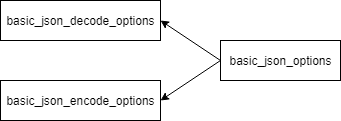

The diagram above was exported from draw.io. Its source (the exported page's mxGraphModel, read from the mxfile embedded in the PNG):
<mxGraphModel dx="721" dy="361" grid="1" gridSize="10" guides="1" tooltips="1" connect="1" arrows="1" fold="1" page="1" pageScale="1" pageWidth="850" pageHeight="1100" math="0" shadow="0">
  <root>
    <mxCell id="0" />
    <mxCell id="1" parent="0" />
    <mxCell id="fVyfRpkHqoN_q8_DBuLy-1" value="basic_json_decode_options" style="rounded=0;whiteSpace=wrap;html=1;" parent="1" vertex="1">
      <mxGeometry x="40" y="80" width="160" height="40" as="geometry" />
    </mxCell>
    <mxCell id="fVyfRpkHqoN_q8_DBuLy-2" value="basic_json_encode_options" style="rounded=0;whiteSpace=wrap;html=1;" parent="1" vertex="1">
      <mxGeometry x="40" y="160" width="160" height="40" as="geometry" />
    </mxCell>
    <mxCell id="fVyfRpkHqoN_q8_DBuLy-3" value="basic_json_options" style="rounded=0;whiteSpace=wrap;html=1;" parent="1" vertex="1">
      <mxGeometry x="260" y="120" width="120" height="40" as="geometry" />
    </mxCell>
    <mxCell id="fVyfRpkHqoN_q8_DBuLy-6" value="" style="endArrow=classic;html=1;exitX=0;exitY=0.5;exitDx=0;exitDy=0;entryX=1;entryY=0.5;entryDx=0;entryDy=0;" parent="1" source="fVyfRpkHqoN_q8_DBuLy-3" target="fVyfRpkHqoN_q8_DBuLy-2" edge="1">
      <mxGeometry width="50" height="50" relative="1" as="geometry">
        <mxPoint x="120" y="260" as="sourcePoint" />
        <mxPoint x="170" y="210" as="targetPoint" />
      </mxGeometry>
    </mxCell>
    <mxCell id="fVyfRpkHqoN_q8_DBuLy-7" value="" style="endArrow=classic;html=1;entryX=1;entryY=0.5;entryDx=0;entryDy=0;" parent="1" target="fVyfRpkHqoN_q8_DBuLy-1" edge="1">
      <mxGeometry width="50" height="50" relative="1" as="geometry">
        <mxPoint x="260" y="140" as="sourcePoint" />
        <mxPoint x="80" y="220" as="targetPoint" />
      </mxGeometry>
    </mxCell>
  </root>
</mxGraphModel>